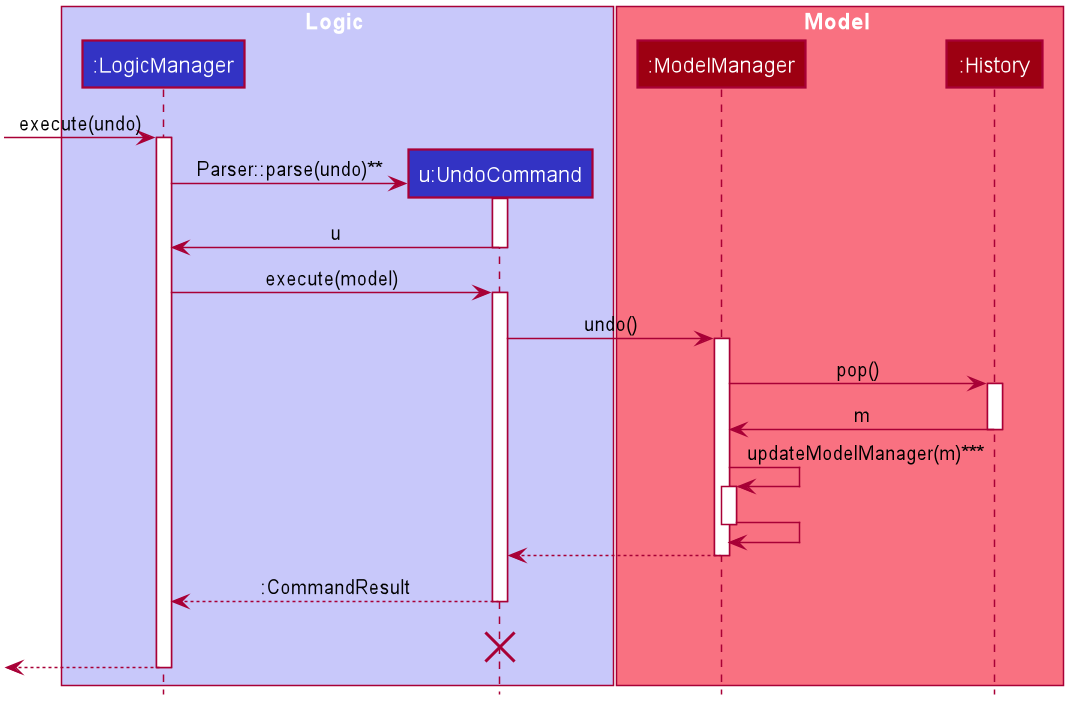

The diagram above was rendered by PlantUML. Its source (embedded in the PNG):
@startuml








skinparam BackgroundColor #FFFFFFF

skinparam Shadowing false

skinparam Class {
    FontColor #FFFFFF
    BorderThickness 1
    BorderColor #FFFFFF
    StereotypeFontColor #FFFFFF
    FontName Arial
}

skinparam Actor {
    BorderColor #000000
    Color #000000
    FontName Arial
}

skinparam Sequence {
    MessageAlign center
    BoxFontSize 15
    BoxPadding 0
    BoxFontColor #FFFFFF
    FontName Arial
}

skinparam Participant {
    FontColor #FFFFFFF
    Padding 20
}

skinparam MinClassWidth 50
skinparam ParticipantPadding 10
skinparam Shadowing false
skinparam DefaultTextAlignment center
skinparam packageStyle Rectangle

hide footbox
hide members
hide circle

box Logic #C8C8FA
participant ":LogicManager" as LogicManager #3333C4
participant "u:UndoCommand" as UndoCommand #3333C4
end box

box Model #F97181
participant ":ModelManager" as Model #9D0012
participant ":History" as History #9D0012
end box

[-> LogicManager : execute(undo)
activate LogicManager

create UndoCommand
LogicManager -> UndoCommand : Parser::parse(undo)**
activate UndoCommand

UndoCommand -> LogicManager : u
deactivate UndoCommand

LogicManager -> UndoCommand : execute(model)
activate UndoCommand

UndoCommand -> Model : undo()
activate Model

Model -> History :pop()
activate History

History -> Model : m
deactivate History

Model -> Model: updateModelManager(m)***
activate Model

Model -> Model
deactivate Model

Model --> UndoCommand
deactivate Model

UndoCommand --> LogicManager : :CommandResult
deactivate UndoCommand
UndoCommand -[hidden]-> LogicManager : result
destroy UndoCommand

[<--LogicManager
deactivate LogicManager
@enduml